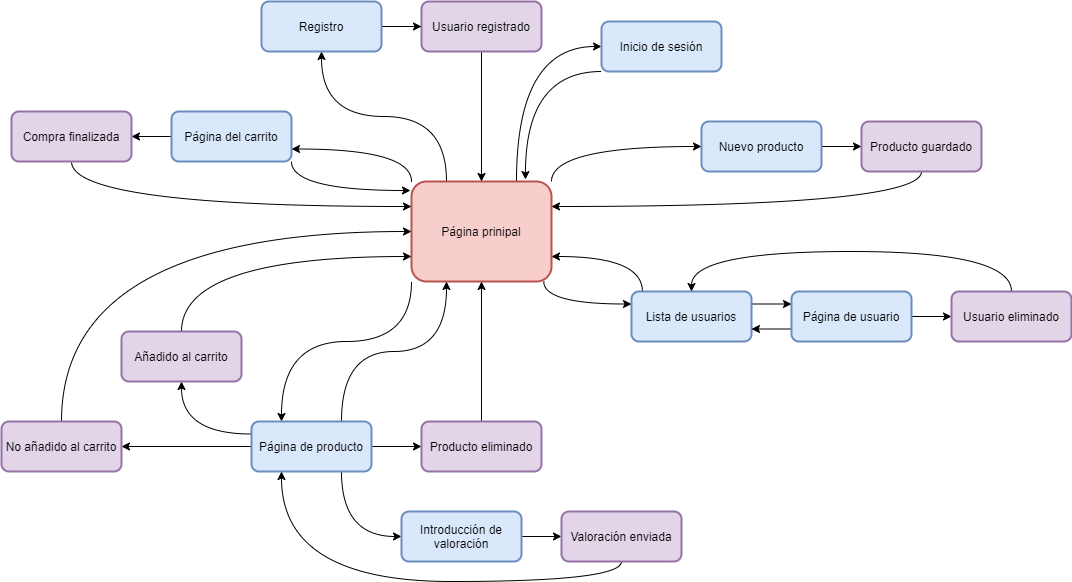

The diagram above was exported from draw.io. Its source (the exported page's mxGraphModel, read from the mxfile embedded in the PNG):
<mxGraphModel dx="2489" dy="737" grid="1" gridSize="10" guides="1" tooltips="1" connect="1" arrows="1" fold="1" page="1" pageScale="1" pageWidth="827" pageHeight="1169" math="0" shadow="0">
  <root>
    <mxCell id="0" />
    <mxCell id="1" parent="0" />
    <mxCell id="wNMlgvu6xiq6VnfUk_CW-20" style="edgeStyle=orthogonalEdgeStyle;curved=1;rounded=0;orthogonalLoop=1;jettySize=auto;html=1;exitX=0.945;exitY=1;exitDx=0;exitDy=0;entryX=0;entryY=0.25;entryDx=0;entryDy=0;exitPerimeter=0;" edge="1" parent="1" source="wNMlgvu6xiq6VnfUk_CW-1" target="wNMlgvu6xiq6VnfUk_CW-16">
      <mxGeometry relative="1" as="geometry" />
    </mxCell>
    <mxCell id="wNMlgvu6xiq6VnfUk_CW-48" style="edgeStyle=orthogonalEdgeStyle;curved=1;rounded=0;orthogonalLoop=1;jettySize=auto;html=1;exitX=0;exitY=0;exitDx=0;exitDy=0;entryX=1;entryY=0.75;entryDx=0;entryDy=0;" edge="1" parent="1" source="wNMlgvu6xiq6VnfUk_CW-1" target="wNMlgvu6xiq6VnfUk_CW-32">
      <mxGeometry relative="1" as="geometry" />
    </mxCell>
    <mxCell id="wNMlgvu6xiq6VnfUk_CW-52" style="edgeStyle=orthogonalEdgeStyle;curved=1;rounded=0;orthogonalLoop=1;jettySize=auto;html=1;exitX=1;exitY=0;exitDx=0;exitDy=0;entryX=0;entryY=0.5;entryDx=0;entryDy=0;" edge="1" parent="1" source="wNMlgvu6xiq6VnfUk_CW-1" target="wNMlgvu6xiq6VnfUk_CW-25">
      <mxGeometry relative="1" as="geometry" />
    </mxCell>
    <mxCell id="wNMlgvu6xiq6VnfUk_CW-76" style="edgeStyle=orthogonalEdgeStyle;curved=1;rounded=0;orthogonalLoop=1;jettySize=auto;html=1;exitX=0;exitY=1;exitDx=0;exitDy=0;entryX=0.25;entryY=0;entryDx=0;entryDy=0;" edge="1" parent="1" source="wNMlgvu6xiq6VnfUk_CW-1" target="wNMlgvu6xiq6VnfUk_CW-54">
      <mxGeometry relative="1" as="geometry">
        <Array as="points">
          <mxPoint x="370" y="450" />
          <mxPoint x="240" y="450" />
        </Array>
      </mxGeometry>
    </mxCell>
    <mxCell id="wNMlgvu6xiq6VnfUk_CW-89" style="edgeStyle=orthogonalEdgeStyle;curved=1;rounded=0;orthogonalLoop=1;jettySize=auto;html=1;exitX=0.25;exitY=0;exitDx=0;exitDy=0;entryX=0.5;entryY=1;entryDx=0;entryDy=0;" edge="1" parent="1" source="wNMlgvu6xiq6VnfUk_CW-1" target="wNMlgvu6xiq6VnfUk_CW-10">
      <mxGeometry relative="1" as="geometry" />
    </mxCell>
    <mxCell id="wNMlgvu6xiq6VnfUk_CW-96" style="edgeStyle=orthogonalEdgeStyle;curved=1;rounded=0;orthogonalLoop=1;jettySize=auto;html=1;exitX=0.75;exitY=0;exitDx=0;exitDy=0;entryX=0;entryY=0.5;entryDx=0;entryDy=0;" edge="1" parent="1" source="wNMlgvu6xiq6VnfUk_CW-1" target="wNMlgvu6xiq6VnfUk_CW-91">
      <mxGeometry relative="1" as="geometry" />
    </mxCell>
    <mxCell id="wNMlgvu6xiq6VnfUk_CW-1" value="Página prinipal" style="rounded=1;whiteSpace=wrap;html=1;strokeWidth=2;strokeColor=#b85450;fillColor=#f8cecc;" vertex="1" parent="1">
      <mxGeometry x="370" y="290" width="140" height="100" as="geometry" />
    </mxCell>
    <mxCell id="wNMlgvu6xiq6VnfUk_CW-90" style="edgeStyle=orthogonalEdgeStyle;curved=1;rounded=0;orthogonalLoop=1;jettySize=auto;html=1;entryX=0.5;entryY=0;entryDx=0;entryDy=0;" edge="1" parent="1" source="wNMlgvu6xiq6VnfUk_CW-2" target="wNMlgvu6xiq6VnfUk_CW-1">
      <mxGeometry relative="1" as="geometry" />
    </mxCell>
    <mxCell id="wNMlgvu6xiq6VnfUk_CW-2" value="Usuario registrado" style="rounded=1;whiteSpace=wrap;html=1;strokeWidth=2;strokeColor=#9673a6;fillColor=#e1d5e7;shadow=0;glass=0;sketch=0;" vertex="1" parent="1">
      <mxGeometry x="380" y="110" width="120" height="50" as="geometry" />
    </mxCell>
    <mxCell id="wNMlgvu6xiq6VnfUk_CW-46" style="edgeStyle=none;rounded=0;orthogonalLoop=1;jettySize=auto;html=1;exitX=1;exitY=0.5;exitDx=0;exitDy=0;entryX=0;entryY=0.5;entryDx=0;entryDy=0;" edge="1" parent="1" source="wNMlgvu6xiq6VnfUk_CW-10" target="wNMlgvu6xiq6VnfUk_CW-2">
      <mxGeometry relative="1" as="geometry" />
    </mxCell>
    <mxCell id="wNMlgvu6xiq6VnfUk_CW-10" value="Registro" style="rounded=1;whiteSpace=wrap;html=1;strokeWidth=2;strokeColor=#6c8ebf;fillColor=#dae8fc;" vertex="1" parent="1">
      <mxGeometry x="220" y="110" width="120" height="50" as="geometry" />
    </mxCell>
    <mxCell id="wNMlgvu6xiq6VnfUk_CW-19" style="edgeStyle=orthogonalEdgeStyle;curved=1;rounded=0;orthogonalLoop=1;jettySize=auto;html=1;entryX=1;entryY=0.75;entryDx=0;entryDy=0;exitX=0.091;exitY=0;exitDx=0;exitDy=0;exitPerimeter=0;" edge="1" parent="1" source="wNMlgvu6xiq6VnfUk_CW-16" target="wNMlgvu6xiq6VnfUk_CW-1">
      <mxGeometry relative="1" as="geometry" />
    </mxCell>
    <mxCell id="wNMlgvu6xiq6VnfUk_CW-21" style="edgeStyle=orthogonalEdgeStyle;curved=1;rounded=0;orthogonalLoop=1;jettySize=auto;html=1;exitX=1;exitY=0.25;exitDx=0;exitDy=0;entryX=0;entryY=0.25;entryDx=0;entryDy=0;" edge="1" parent="1" source="wNMlgvu6xiq6VnfUk_CW-16" target="wNMlgvu6xiq6VnfUk_CW-17">
      <mxGeometry relative="1" as="geometry" />
    </mxCell>
    <mxCell id="wNMlgvu6xiq6VnfUk_CW-16" value="Lista de usuarios" style="rounded=1;whiteSpace=wrap;html=1;strokeWidth=2;strokeColor=#6c8ebf;fillColor=#dae8fc;shadow=0;glass=0;sketch=0;" vertex="1" parent="1">
      <mxGeometry x="590" y="400" width="120" height="50" as="geometry" />
    </mxCell>
    <mxCell id="wNMlgvu6xiq6VnfUk_CW-22" style="edgeStyle=orthogonalEdgeStyle;curved=1;rounded=0;orthogonalLoop=1;jettySize=auto;html=1;exitX=0;exitY=0.75;exitDx=0;exitDy=0;entryX=1;entryY=0.75;entryDx=0;entryDy=0;" edge="1" parent="1" source="wNMlgvu6xiq6VnfUk_CW-17" target="wNMlgvu6xiq6VnfUk_CW-16">
      <mxGeometry relative="1" as="geometry" />
    </mxCell>
    <mxCell id="wNMlgvu6xiq6VnfUk_CW-23" style="edgeStyle=orthogonalEdgeStyle;curved=1;rounded=0;orthogonalLoop=1;jettySize=auto;html=1;entryX=0;entryY=0.5;entryDx=0;entryDy=0;" edge="1" parent="1" source="wNMlgvu6xiq6VnfUk_CW-17" target="wNMlgvu6xiq6VnfUk_CW-18">
      <mxGeometry relative="1" as="geometry" />
    </mxCell>
    <mxCell id="wNMlgvu6xiq6VnfUk_CW-17" value="Página de usuario" style="rounded=1;whiteSpace=wrap;html=1;strokeWidth=2;strokeColor=#6c8ebf;fillColor=#dae8fc;shadow=0;glass=0;sketch=0;" vertex="1" parent="1">
      <mxGeometry x="750" y="400" width="120" height="50" as="geometry" />
    </mxCell>
    <mxCell id="wNMlgvu6xiq6VnfUk_CW-50" style="edgeStyle=orthogonalEdgeStyle;curved=1;rounded=0;orthogonalLoop=1;jettySize=auto;html=1;exitX=0.5;exitY=0;exitDx=0;exitDy=0;entryX=0.5;entryY=0;entryDx=0;entryDy=0;" edge="1" parent="1" source="wNMlgvu6xiq6VnfUk_CW-18" target="wNMlgvu6xiq6VnfUk_CW-16">
      <mxGeometry relative="1" as="geometry">
        <Array as="points">
          <mxPoint x="970" y="360" />
          <mxPoint x="650" y="360" />
        </Array>
      </mxGeometry>
    </mxCell>
    <mxCell id="wNMlgvu6xiq6VnfUk_CW-18" value="Usuario eliminado" style="rounded=1;whiteSpace=wrap;html=1;strokeWidth=2;strokeColor=#9673a6;fillColor=#e1d5e7;shadow=0;glass=0;sketch=0;" vertex="1" parent="1">
      <mxGeometry x="910" y="400" width="120" height="50" as="geometry" />
    </mxCell>
    <mxCell id="wNMlgvu6xiq6VnfUk_CW-27" style="edgeStyle=orthogonalEdgeStyle;curved=1;rounded=0;orthogonalLoop=1;jettySize=auto;html=1;exitX=1;exitY=0.5;exitDx=0;exitDy=0;entryX=0;entryY=0.5;entryDx=0;entryDy=0;" edge="1" parent="1" source="wNMlgvu6xiq6VnfUk_CW-25" target="wNMlgvu6xiq6VnfUk_CW-26">
      <mxGeometry relative="1" as="geometry" />
    </mxCell>
    <mxCell id="wNMlgvu6xiq6VnfUk_CW-25" value="Nuevo producto" style="rounded=1;whiteSpace=wrap;html=1;strokeWidth=2;strokeColor=#6c8ebf;fillColor=#dae8fc;shadow=0;glass=0;sketch=0;" vertex="1" parent="1">
      <mxGeometry x="660" y="230" width="120" height="50" as="geometry" />
    </mxCell>
    <mxCell id="wNMlgvu6xiq6VnfUk_CW-53" style="edgeStyle=orthogonalEdgeStyle;curved=1;rounded=0;orthogonalLoop=1;jettySize=auto;html=1;exitX=0.5;exitY=1;exitDx=0;exitDy=0;entryX=1;entryY=0.25;entryDx=0;entryDy=0;" edge="1" parent="1" source="wNMlgvu6xiq6VnfUk_CW-26" target="wNMlgvu6xiq6VnfUk_CW-1">
      <mxGeometry relative="1" as="geometry" />
    </mxCell>
    <mxCell id="wNMlgvu6xiq6VnfUk_CW-26" value="Producto guardado" style="rounded=1;whiteSpace=wrap;html=1;strokeWidth=2;strokeColor=#9673a6;fillColor=#e1d5e7;shadow=0;glass=0;sketch=0;" vertex="1" parent="1">
      <mxGeometry x="820" y="230" width="120" height="50" as="geometry" />
    </mxCell>
    <mxCell id="wNMlgvu6xiq6VnfUk_CW-43" style="edgeStyle=none;rounded=0;orthogonalLoop=1;jettySize=auto;html=1;exitX=0;exitY=0.5;exitDx=0;exitDy=0;entryX=1;entryY=0.5;entryDx=0;entryDy=0;" edge="1" parent="1" source="wNMlgvu6xiq6VnfUk_CW-32" target="wNMlgvu6xiq6VnfUk_CW-33">
      <mxGeometry relative="1" as="geometry" />
    </mxCell>
    <mxCell id="wNMlgvu6xiq6VnfUk_CW-49" style="edgeStyle=orthogonalEdgeStyle;curved=1;rounded=0;orthogonalLoop=1;jettySize=auto;html=1;exitX=1;exitY=1;exitDx=0;exitDy=0;entryX=-0.007;entryY=0.09;entryDx=0;entryDy=0;entryPerimeter=0;" edge="1" parent="1" source="wNMlgvu6xiq6VnfUk_CW-32" target="wNMlgvu6xiq6VnfUk_CW-1">
      <mxGeometry relative="1" as="geometry" />
    </mxCell>
    <mxCell id="wNMlgvu6xiq6VnfUk_CW-32" value="Página del carrito" style="rounded=1;whiteSpace=wrap;html=1;strokeWidth=2;strokeColor=#6c8ebf;fillColor=#dae8fc;" vertex="1" parent="1">
      <mxGeometry x="130" y="220" width="120" height="50" as="geometry" />
    </mxCell>
    <mxCell id="wNMlgvu6xiq6VnfUk_CW-51" style="edgeStyle=orthogonalEdgeStyle;curved=1;rounded=0;orthogonalLoop=1;jettySize=auto;html=1;exitX=0.5;exitY=1;exitDx=0;exitDy=0;entryX=0;entryY=0.25;entryDx=0;entryDy=0;" edge="1" parent="1" source="wNMlgvu6xiq6VnfUk_CW-33" target="wNMlgvu6xiq6VnfUk_CW-1">
      <mxGeometry relative="1" as="geometry" />
    </mxCell>
    <mxCell id="wNMlgvu6xiq6VnfUk_CW-33" value="Compra finalizada" style="rounded=1;whiteSpace=wrap;html=1;strokeWidth=2;strokeColor=#9673a6;fillColor=#e1d5e7;" vertex="1" parent="1">
      <mxGeometry x="-30" y="220" width="120" height="50" as="geometry" />
    </mxCell>
    <mxCell id="wNMlgvu6xiq6VnfUk_CW-67" style="edgeStyle=orthogonalEdgeStyle;curved=1;rounded=0;orthogonalLoop=1;jettySize=auto;html=1;exitX=0;exitY=0.25;exitDx=0;exitDy=0;entryX=0.5;entryY=1;entryDx=0;entryDy=0;" edge="1" parent="1" source="wNMlgvu6xiq6VnfUk_CW-54" target="wNMlgvu6xiq6VnfUk_CW-56">
      <mxGeometry relative="1" as="geometry" />
    </mxCell>
    <mxCell id="wNMlgvu6xiq6VnfUk_CW-75" style="edgeStyle=orthogonalEdgeStyle;curved=1;rounded=0;orthogonalLoop=1;jettySize=auto;html=1;entryX=1;entryY=0.5;entryDx=0;entryDy=0;" edge="1" parent="1" source="wNMlgvu6xiq6VnfUk_CW-54" target="wNMlgvu6xiq6VnfUk_CW-57">
      <mxGeometry relative="1" as="geometry" />
    </mxCell>
    <mxCell id="wNMlgvu6xiq6VnfUk_CW-79" style="edgeStyle=orthogonalEdgeStyle;curved=1;rounded=0;orthogonalLoop=1;jettySize=auto;html=1;exitX=0.75;exitY=0;exitDx=0;exitDy=0;entryX=0.25;entryY=1;entryDx=0;entryDy=0;" edge="1" parent="1" source="wNMlgvu6xiq6VnfUk_CW-54" target="wNMlgvu6xiq6VnfUk_CW-1">
      <mxGeometry relative="1" as="geometry" />
    </mxCell>
    <mxCell id="wNMlgvu6xiq6VnfUk_CW-84" style="edgeStyle=orthogonalEdgeStyle;curved=1;rounded=0;orthogonalLoop=1;jettySize=auto;html=1;entryX=0;entryY=0.5;entryDx=0;entryDy=0;" edge="1" parent="1" source="wNMlgvu6xiq6VnfUk_CW-54" target="wNMlgvu6xiq6VnfUk_CW-58">
      <mxGeometry relative="1" as="geometry" />
    </mxCell>
    <mxCell id="wNMlgvu6xiq6VnfUk_CW-87" style="edgeStyle=orthogonalEdgeStyle;curved=1;rounded=0;orthogonalLoop=1;jettySize=auto;html=1;exitX=0.75;exitY=1;exitDx=0;exitDy=0;entryX=0;entryY=0.5;entryDx=0;entryDy=0;" edge="1" parent="1" source="wNMlgvu6xiq6VnfUk_CW-54" target="wNMlgvu6xiq6VnfUk_CW-55">
      <mxGeometry relative="1" as="geometry" />
    </mxCell>
    <mxCell id="wNMlgvu6xiq6VnfUk_CW-54" value="Página de producto" style="rounded=1;whiteSpace=wrap;html=1;strokeWidth=2;strokeColor=#6c8ebf;fillColor=#dae8fc;" vertex="1" parent="1">
      <mxGeometry x="210" y="530" width="120" height="50" as="geometry" />
    </mxCell>
    <mxCell id="wNMlgvu6xiq6VnfUk_CW-81" style="edgeStyle=orthogonalEdgeStyle;curved=1;rounded=0;orthogonalLoop=1;jettySize=auto;html=1;entryX=0;entryY=0.5;entryDx=0;entryDy=0;" edge="1" parent="1" source="wNMlgvu6xiq6VnfUk_CW-55" target="wNMlgvu6xiq6VnfUk_CW-80">
      <mxGeometry relative="1" as="geometry" />
    </mxCell>
    <mxCell id="wNMlgvu6xiq6VnfUk_CW-55" value="Introducción de valoración" style="rounded=1;whiteSpace=wrap;html=1;strokeWidth=2;strokeColor=#6c8ebf;fillColor=#dae8fc;" vertex="1" parent="1">
      <mxGeometry x="360" y="620" width="120" height="50" as="geometry" />
    </mxCell>
    <mxCell id="wNMlgvu6xiq6VnfUk_CW-69" style="edgeStyle=orthogonalEdgeStyle;curved=1;rounded=0;orthogonalLoop=1;jettySize=auto;html=1;exitX=0.5;exitY=0;exitDx=0;exitDy=0;entryX=0;entryY=0.75;entryDx=0;entryDy=0;" edge="1" parent="1" source="wNMlgvu6xiq6VnfUk_CW-56" target="wNMlgvu6xiq6VnfUk_CW-1">
      <mxGeometry relative="1" as="geometry" />
    </mxCell>
    <mxCell id="wNMlgvu6xiq6VnfUk_CW-56" value="Añadido al carrito" style="rounded=1;whiteSpace=wrap;html=1;strokeWidth=2;strokeColor=#9673a6;fillColor=#e1d5e7;" vertex="1" parent="1">
      <mxGeometry x="80" y="440" width="120" height="50" as="geometry" />
    </mxCell>
    <mxCell id="wNMlgvu6xiq6VnfUk_CW-70" style="edgeStyle=orthogonalEdgeStyle;curved=1;rounded=0;orthogonalLoop=1;jettySize=auto;html=1;exitX=0.5;exitY=0;exitDx=0;exitDy=0;entryX=0;entryY=0.5;entryDx=0;entryDy=0;" edge="1" parent="1" source="wNMlgvu6xiq6VnfUk_CW-57" target="wNMlgvu6xiq6VnfUk_CW-1">
      <mxGeometry relative="1" as="geometry" />
    </mxCell>
    <mxCell id="wNMlgvu6xiq6VnfUk_CW-57" value="No añadido al carrito" style="rounded=1;whiteSpace=wrap;html=1;strokeWidth=2;strokeColor=#9673a6;fillColor=#e1d5e7;" vertex="1" parent="1">
      <mxGeometry x="-40" y="530" width="120" height="50" as="geometry" />
    </mxCell>
    <mxCell id="wNMlgvu6xiq6VnfUk_CW-85" style="edgeStyle=orthogonalEdgeStyle;curved=1;rounded=0;orthogonalLoop=1;jettySize=auto;html=1;entryX=0.5;entryY=1;entryDx=0;entryDy=0;" edge="1" parent="1" source="wNMlgvu6xiq6VnfUk_CW-58" target="wNMlgvu6xiq6VnfUk_CW-1">
      <mxGeometry relative="1" as="geometry" />
    </mxCell>
    <mxCell id="wNMlgvu6xiq6VnfUk_CW-58" value="Producto eliminado" style="rounded=1;whiteSpace=wrap;html=1;strokeWidth=2;strokeColor=#9673a6;fillColor=#e1d5e7;" vertex="1" parent="1">
      <mxGeometry x="380" y="530" width="120" height="50" as="geometry" />
    </mxCell>
    <mxCell id="wNMlgvu6xiq6VnfUk_CW-86" style="edgeStyle=orthogonalEdgeStyle;curved=1;rounded=0;orthogonalLoop=1;jettySize=auto;html=1;entryX=0.25;entryY=1;entryDx=0;entryDy=0;exitX=0.5;exitY=1;exitDx=0;exitDy=0;" edge="1" parent="1" source="wNMlgvu6xiq6VnfUk_CW-80" target="wNMlgvu6xiq6VnfUk_CW-54">
      <mxGeometry relative="1" as="geometry" />
    </mxCell>
    <mxCell id="wNMlgvu6xiq6VnfUk_CW-80" value="Valoración enviada" style="rounded=1;whiteSpace=wrap;html=1;strokeWidth=2;strokeColor=#9673a6;fillColor=#e1d5e7;" vertex="1" parent="1">
      <mxGeometry x="520" y="620" width="120" height="50" as="geometry" />
    </mxCell>
    <mxCell id="wNMlgvu6xiq6VnfUk_CW-95" style="edgeStyle=orthogonalEdgeStyle;curved=1;rounded=0;orthogonalLoop=1;jettySize=auto;html=1;exitX=0;exitY=1;exitDx=0;exitDy=0;entryX=0.814;entryY=-0.02;entryDx=0;entryDy=0;entryPerimeter=0;" edge="1" parent="1" source="wNMlgvu6xiq6VnfUk_CW-91" target="wNMlgvu6xiq6VnfUk_CW-1">
      <mxGeometry relative="1" as="geometry">
        <Array as="points">
          <mxPoint x="484" y="180" />
        </Array>
      </mxGeometry>
    </mxCell>
    <mxCell id="wNMlgvu6xiq6VnfUk_CW-91" value="Inicio de sesión" style="rounded=1;whiteSpace=wrap;html=1;strokeWidth=2;strokeColor=#6c8ebf;fillColor=#dae8fc;shadow=0;glass=0;sketch=0;" vertex="1" parent="1">
      <mxGeometry x="560" y="130" width="120" height="50" as="geometry" />
    </mxCell>
  </root>
</mxGraphModel>